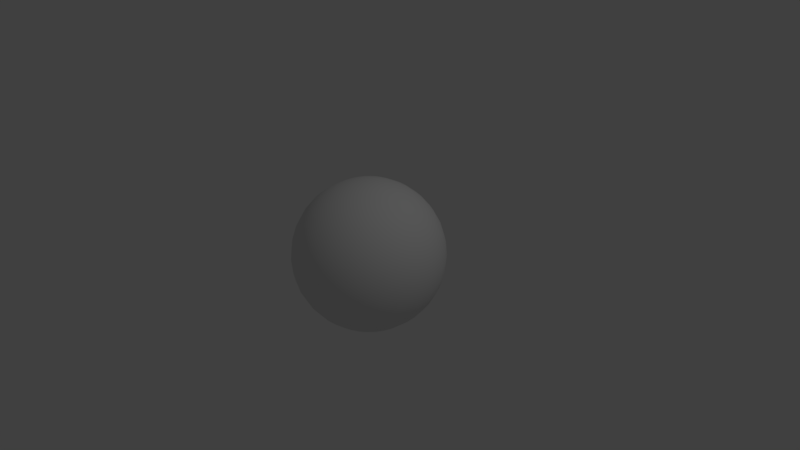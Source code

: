 # Source: planet.blend  (saved by Blender 2.79.0; exported with 4.5.12 LTS)
import bpy
from mathutils import Matrix  # noqa: F401  (used for matrix-valued properties, if any)

bpy.ops.wm.read_factory_settings(use_empty=True)
scene = bpy.context.scene
scene.name = 'Scene'

# ---- collections
col_collection_1 = bpy.data.collections.new('Collection 1'); scene.collection.children.link(col_collection_1)

# ---- materials (node trees are filled in below, after node groups)
mat_material_002 = bpy.data.materials.new('Material.002')
mat_material_002.alpha_threshold = 0.0
mat_material_002.use_transparent_shadow = False
mat_material_002.roughness = 0.5

# ---- material node trees

# ---- world
world_world = bpy.data.worlds.new('World'); scene.world = world_world
world_world.color = (0.05088, 0.05088, 0.05088)
world_world.use_sun_shadow = False
world_world.sun_shadow_jitter_overblur = 0.0
world_world.cycles.sampling_method = 'MANUAL'

# ---- cameras
cam_camera = bpy.data.cameras.new('Camera')
cam_camera.clip_end = 100.0
cam_camera.lens = 35.0
cam_camera.sensor_width = 32.0
cam_camera.sensor_height = 18.0
cam_camera.ortho_scale = 7.314
cam_camera.dof.focus_distance = 0.0
cam_camera.dof.aperture_fstop = 128.0

# ---- lights
light_lamp = bpy.data.lights.new('Lamp', 'POINT')
light_lamp.transmission_factor = 0.0
light_lamp.cutoff_distance = 30.0
light_lamp.energy = 100.0
light_lamp.shadow_buffer_clip_start = 1.001
light_lamp.shadow_soft_size = 0.1
light_lamp.shadow_maximum_resolution = 0.006
light_lamp.use_absolute_resolution = True

# ---- meshes
me_sphere_001 = bpy.data.meshes.new('Sphere.001')
me_sphere_001.from_pydata([(0.0, 0.1951, 0.9808), (0.0, 0.3827, 0.9239), (0.0, 0.5556, 0.8315), (0.0, 0.7071, 0.7071), (0.0, 0.8315, 0.5556), (0.0, 0.9239, 0.3827), (0.0, 0.9808, 0.1951), (0.0, 1.0, 7.55e-08), (0.0, 0.9808, -0.1951), (0.0, 0.5556, -0.8315), (0.03806, 0.1913, 0.9808), (0.07466, 0.3753, 0.9239), (0.1084, 0.5449, 0.8315), (0.1379, 0.6935, 0.7071), (0.1622, 0.8155, 0.5556), (0.1802, 0.9061, 0.3827), (0.1913, 0.9619, 0.1951), (0.1951, 0.9808, 7.55e-08), (0.1913, 0.9619, -0.1951), (0.1802, 0.9061, -0.3827), (0.1622, 0.8155, -0.5556), (0.1379, 0.6935, -0.7071), (0.1084, 0.5449, -0.8315), (0.07466, 0.3753, -0.9239), (0.03806, 0.1913, -0.9808), (0.07466, 0.1802, 0.9808), (0.1464, 0.3536, 0.9239), (0.2126, 0.5133, 0.8315), (0.2706, 0.6533, 0.7071), (0.3182, 0.7682, 0.5556), (0.3536, 0.8536, 0.3827), (0.3753, 0.9061, 0.1951), (0.3827, 0.9239, 7.55e-08), (0.3753, 0.9061, -0.1951), (0.3536, 0.8536, -0.3827), (0.3182, 0.7682, -0.5556), (0.2706, 0.6533, -0.7071), (0.2126, 0.5133, -0.8315), (0.1464, 0.3536, -0.9239), (0.07466, 0.1802, -0.9808), (0.1084, 0.1622, 0.9808), (0.2126, 0.3182, 0.9239), (0.3087, 0.4619, 0.8315), (0.3928, 0.5879, 0.7071), (0.4619, 0.6913, 0.5556), (0.5133, 0.7682, 0.3827), (0.5449, 0.8155, 0.1951), (0.5556, 0.8315, 7.55e-08), (0.5449, 0.8155, -0.1951), (0.5133, 0.7682, -0.3827), (0.4619, 0.6913, -0.5556), (0.3928, 0.5879, -0.7071), (0.3087, 0.4619, -0.8315), (0.2126, 0.3182, -0.9239), (0.1084, 0.1622, -0.9808), (0.1379, 0.1379, 0.9808), (0.2706, 0.2706, 0.9239), (0.3928, 0.3928, 0.8315), (0.5, 0.5, 0.7071), (0.5879, 0.5879, 0.5556), (0.6533, 0.6533, 0.3827), (0.6935, 0.6935, 0.1951), (0.7071, 0.7071, 7.55e-08), (0.6935, 0.6935, -0.1951), (0.6533, 0.6533, -0.3827), (0.5879, 0.5879, -0.5556), (0.5, 0.5, -0.7071), (0.3928, 0.3928, -0.8315), (0.2706, 0.2706, -0.9239), (0.1379, 0.1379, -0.9808), (0.1622, 0.1084, 0.9808), (0.3182, 0.2126, 0.9239), (0.4619, 0.3087, 0.8315), (0.5879, 0.3928, 0.7071), (0.6913, 0.4619, 0.5556), (0.7682, 0.5133, 0.3827), (0.8155, 0.5449, 0.1951), (0.8315, 0.5556, 7.55e-08), (0.8155, 0.5449, -0.1951), (0.7682, 0.5133, -0.3827), (0.6913, 0.4619, -0.5556), (0.5879, 0.3928, -0.7071), (0.4619, 0.3087, -0.8315), (0.3182, 0.2126, -0.9239), (0.1622, 0.1084, -0.9808), (0.1802, 0.07466, 0.9808), (0.3536, 0.1464, 0.9239), (0.5133, 0.2126, 0.8315), (0.6533, 0.2706, 0.7071), (0.7682, 0.3182, 0.5556), (0.8536, 0.3536, 0.3827), (0.9061, 0.3753, 0.1951), (0.9239, 0.3827, 7.55e-08), (0.9061, 0.3753, -0.1951), (0.8536, 0.3536, -0.3827), (0.7682, 0.3182, -0.5556), (0.6533, 0.2706, -0.7071), (0.5133, 0.2126, -0.8315), (0.3536, 0.1464, -0.9239), (0.1802, 0.07466, -0.9808), (0.1913, 0.03806, 0.9808), (0.3753, 0.07466, 0.9239), (0.5449, 0.1084, 0.8315), (0.6935, 0.1379, 0.7071), (0.8155, 0.1622, 0.5556), (0.9061, 0.1802, 0.3827), (0.9619, 0.1913, 0.1951), (0.9808, 0.1951, 7.55e-08), (0.9619, 0.1913, -0.1951), (0.9061, 0.1802, -0.3827), (0.8155, 0.1622, -0.5556), (0.6935, 0.1379, -0.7071), (0.5449, 0.1084, -0.8315), (0.3753, 0.07466, -0.9239), (0.1913, 0.03806, -0.9808), (0.1951, -3.266e-07, 0.9808), (0.3827, -3.192e-07, 0.9239), (0.5556, -3.117e-07, 0.8315), (0.7071, -3.192e-07, 0.7071), (0.8315, -3.341e-07, 0.5556), (0.9239, -2.745e-07, 0.3827), (0.9808, -3.937e-07, 0.1951), (1.0, -3.788e-07, 7.55e-08), (0.9808, -3.937e-07, -0.1951), (0.9239, -2.298e-07, -0.3827), (0.8315, -3.341e-07, -0.5556), (0.7071, -3.192e-07, -0.7071), (0.5556, -3.415e-07, -0.8315), (0.3827, -3.043e-07, -0.9239), (0.1951, -3.08e-07, -0.9808), (0.1913, -0.03806, 0.9808), (0.3753, -0.07466, 0.9239), (0.5449, -0.1084, 0.8315), (0.6935, -0.138, 0.7071), (0.8155, -0.1622, 0.5556), (0.9061, -0.1802, 0.3827), (0.9619, -0.1913, 0.1951), (0.9808, -0.1951, 7.55e-08), (0.9619, -0.1913, -0.1951), (0.9061, -0.1802, -0.3827), (0.8155, -0.1622, -0.5556), (0.6935, -0.138, -0.7071), (0.5449, -0.1084, -0.8315), (0.3753, -0.07466, -0.9239), (0.1913, -0.03806, -0.9808), (0.1802, -0.07466, 0.9808), (0.3536, -0.1464, 0.9239), (0.5133, -0.2126, 0.8315), (0.6533, -0.2706, 0.7071), (0.7682, -0.3182, 0.5556), (0.8536, -0.3536, 0.3827), (0.9061, -0.3753, 0.1951), (0.9239, -0.3827, 7.55e-08), (0.9061, -0.3753, -0.1951), (0.8536, -0.3536, -0.3827), (0.7682, -0.3182, -0.5556), (0.6533, -0.2706, -0.7071), (0.5133, -0.2126, -0.8315), (0.3536, -0.1464, -0.9239), (0.1802, -0.07466, -0.9808), (0.1622, -0.1084, 0.9808), (0.3182, -0.2126, 0.9239), (0.4619, -0.3087, 0.8315), (0.5879, -0.3928, 0.7071), (0.6913, -0.4619, 0.5556), (0.7682, -0.5133, 0.3827), (0.8155, -0.5449, 0.1951), (0.8315, -0.5556, 7.55e-08), (0.8155, -0.5449, -0.1951), (0.7682, -0.5133, -0.3827), (0.6913, -0.4619, -0.5556), (0.5879, -0.3928, -0.7071), (0.4619, -0.3087, -0.8315), (0.3182, -0.2126, -0.9239), (0.1622, -0.1084, -0.9808), (0.1379, -0.138, 0.9808), (0.2706, -0.2706, 0.9239), (0.3928, -0.3928, 0.8315), (0.5, -0.5, 0.7071), (0.5879, -0.5879, 0.5556), (0.6533, -0.6533, 0.3827), (0.6935, -0.6935, 0.1951), (0.7071, -0.7071, 7.55e-08), (0.6935, -0.6935, -0.1951), (0.6533, -0.6533, -0.3827), (0.5879, -0.5879, -0.5556), (0.5, -0.5, -0.7071), (0.3928, -0.3928, -0.8315), (0.2706, -0.2706, -0.9239), (0.1379, -0.138, -0.9808), (0.1084, -0.1622, 0.9808), (0.2126, -0.3182, 0.9239), (0.3087, -0.4619, 0.8315), (0.3928, -0.5879, 0.7071), (0.4619, -0.6913, 0.5556), (0.5133, -0.7682, 0.3827), (0.5449, -0.8155, 0.1951), (0.5556, -0.8315, 7.55e-08), (0.5449, -0.8155, -0.1951), (0.5133, -0.7682, -0.3827), (0.4619, -0.6913, -0.5556), (0.3928, -0.5879, -0.7071), (0.3087, -0.4619, -0.8315), (0.2126, -0.3182, -0.9239), (0.1084, -0.1622, -0.9808), (0.0, -3.258e-07, -1.0), (0.07466, -0.1802, 0.9808), (0.1464, -0.3536, 0.9239), (0.2126, -0.5133, 0.8315), (0.2706, -0.6533, 0.7071), (0.3182, -0.7682, 0.5556), (0.3536, -0.8536, 0.3827), (0.3753, -0.9061, 0.1951), (0.3827, -0.9239, 7.55e-08), (0.3753, -0.9061, -0.1951), (0.3536, -0.8536, -0.3827), (0.3182, -0.7682, -0.5556), (0.2706, -0.6533, -0.7071), (0.2126, -0.5133, -0.8315), (0.1464, -0.3536, -0.9239), (0.07466, -0.1802, -0.9808), (0.03806, -0.1913, 0.9808), (0.07466, -0.3753, 0.9239), (0.1084, -0.5449, 0.8315), (0.1379, -0.6935, 0.7071), (0.1622, -0.8155, 0.5556), (0.1802, -0.9061, 0.3827), (0.1913, -0.9619, 0.1951), (0.1951, -0.9808, 7.55e-08), (0.1913, -0.9619, -0.1951), (0.1802, -0.9061, -0.3827), (0.1622, -0.8155, -0.5556), (0.1379, -0.6935, -0.7071), (0.1084, -0.5449, -0.8315), (0.07466, -0.3753, -0.9239), (0.03806, -0.1913, -0.9808), (-7.212e-09, -0.1951, 0.9808), (4.122e-08, -0.3827, 0.9239), (2.632e-08, -0.5556, 0.8315), (-2.584e-08, -0.7071, 0.7071), (-8.544e-08, -0.8315, 0.5556), (6.357e-08, -0.9239, 0.3827), (-8.544e-08, -0.9808, 0.1951), (-1.003e-07, -1.0, 7.55e-08), (-8.544e-08, -0.9808, -0.1951), (6.357e-08, -0.9239, -0.3827), (-8.544e-08, -0.8315, -0.5556), (-2.584e-08, -0.7071, -0.7071), (-1.094e-08, -0.5556, -0.8315), (3.964e-09, -0.3827, -0.9239), (3.964e-09, -0.1951, -0.9808), (-0.03806, -0.1913, 0.9808), (-0.07466, -0.3753, 0.9239), (-0.1084, -0.5449, 0.8315), (-0.1379, -0.6935, 0.7071), (-0.1622, -0.8155, 0.5556), (-0.1802, -0.9061, 0.3827), (-0.1913, -0.9619, 0.1951), (-0.1951, -0.9808, 7.55e-08), (-0.1913, -0.9619, -0.1951), (-0.1802, -0.9061, -0.3827), (-0.1622, -0.8155, -0.5556), (-0.1379, -0.6935, -0.7071), (-0.1084, -0.5449, -0.8315), (-0.07466, -0.3753, -0.9239), (-0.03806, -0.1913, -0.9808), (-0.07466, -0.1802, 0.9808), (-0.1464, -0.3536, 0.9239), (-0.2126, -0.5133, 0.8315), (-0.2706, -0.6533, 0.7071), (-0.3182, -0.7682, 0.5556), (-0.3536, -0.8536, 0.3827), (-0.3753, -0.9061, 0.1951), (-0.3827, -0.9239, 7.55e-08), (-0.3753, -0.9061, -0.1951), (-0.3536, -0.8536, -0.3827), (-0.3182, -0.7682, -0.5556), (-0.2706, -0.6533, -0.7071), (-0.2126, -0.5133, -0.8315), (-0.1464, -0.3536, -0.9239), (-0.07466, -0.1802, -0.9808), (-0.1084, -0.1622, 0.9808), (-0.2126, -0.3182, 0.9239), (-0.3087, -0.4619, 0.8315), (-0.3928, -0.5879, 0.7071), (-0.4619, -0.6913, 0.5556), (-0.5133, -0.7682, 0.3827), (-0.5449, -0.8155, 0.1951), (-0.5556, -0.8315, 7.55e-08), (-0.5449, -0.8155, -0.1951), (-0.5133, -0.7682, -0.3827), (-0.4619, -0.6913, -0.5556), (-0.3928, -0.5879, -0.7071), (-0.3087, -0.4619, -0.8315), (-0.2126, -0.3182, -0.9239), (-0.1084, -0.1622, -0.9808), (-2.304e-07, -5.562e-07, 1.0), (-0.1379, -0.138, 0.9808), (-0.2706, -0.2706, 0.9239), (-0.3928, -0.3928, 0.8315), (-0.5, -0.5, 0.7071), (-0.5879, -0.5879, 0.5556), (-0.6533, -0.6533, 0.3827), (-0.6935, -0.6935, 0.1951), (-0.7071, -0.7071, 7.55e-08), (-0.6935, -0.6935, -0.1951), (-0.6533, -0.6533, -0.3827), (-0.5879, -0.5879, -0.5556), (-0.5, -0.5, -0.7071), (-0.3928, -0.3928, -0.8315), (-0.2706, -0.2706, -0.9239), (-0.1379, -0.1379, -0.9808), (-0.1622, -0.1084, 0.9808), (-0.3182, -0.2126, 0.9239), (-0.4619, -0.3087, 0.8315), (-0.5879, -0.3928, 0.7071), (-0.6913, -0.4619, 0.5556), (-0.7682, -0.5133, 0.3827), (-0.8155, -0.5449, 0.1951), (-0.8315, -0.5556, 7.55e-08), (-0.8155, -0.5449, -0.1951), (-0.7682, -0.5133, -0.3827), (-0.6913, -0.4619, -0.5556), (-0.5879, -0.3928, -0.7071), (-0.4619, -0.3087, -0.8315), (-0.3182, -0.2126, -0.9239), (-0.1622, -0.1084, -0.9808), (-0.1802, -0.07466, 0.9808), (-0.3536, -0.1464, 0.9239), (-0.5133, -0.2126, 0.8315), (-0.6533, -0.2706, 0.7071), (-0.7682, -0.3182, 0.5556), (-0.8536, -0.3536, 0.3827), (-0.9061, -0.3753, 0.1951), (-0.9239, -0.3827, 7.55e-08), (-0.9061, -0.3753, -0.1951), (-0.8536, -0.3536, -0.3827), (-0.7682, -0.3182, -0.5556), (-0.6533, -0.2706, -0.7071), (-0.5133, -0.2126, -0.8315), (-0.3536, -0.1464, -0.9239), (-0.1802, -0.07466, -0.9808), (-0.1913, -0.03806, 0.9808), (-0.3753, -0.07466, 0.9239), (-0.5449, -0.1084, 0.8315), (-0.6935, -0.1379, 0.7071), (-0.8155, -0.1622, 0.5556), (-0.9061, -0.1802, 0.3827), (-0.9619, -0.1913, 0.1951), (-0.9808, -0.1951, 7.55e-08), (-0.9619, -0.1913, -0.1951), (-0.9061, -0.1802, -0.3827), (-0.8155, -0.1622, -0.5556), (-0.6935, -0.1379, -0.7071), (-0.5449, -0.1084, -0.8315), (-0.3753, -0.07466, -0.9239), (-0.1913, -0.03806, -0.9808), (-0.1951, -3.117e-07, 0.9808), (-0.3827, -2.819e-07, 0.9239), (-0.5556, -2.819e-07, 0.8315), (-0.7071, -1.851e-07, 0.7071), (-0.8315, -1.404e-07, 0.5556), (-0.9239, -3.192e-07, 0.3827), (-0.9808, -9.567e-08, 0.1951), (-1.0, -1.404e-07, 7.55e-08), (-0.9808, -9.567e-08, -0.1951), (-0.9239, -3.192e-07, -0.3827), (-0.8315, -1.404e-07, -0.5556), (-0.7071, -1.851e-07, -0.7071), (-0.5556, -2.596e-07, -0.8315), (-0.3827, -2.521e-07, -0.9239), (-0.1951, -3.155e-07, -0.9808), (-0.1913, 0.03806, 0.9808), (-0.3753, 0.07466, 0.9239), (-0.5449, 0.1084, 0.8315), (-0.6935, 0.1379, 0.7071), (-0.8155, 0.1622, 0.5556), (-0.9061, 0.1802, 0.3827), (-0.9619, 0.1913, 0.1951), (-0.9808, 0.1951, 7.55e-08), (-0.9619, 0.1913, -0.1951), (-0.9061, 0.1802, -0.3827), (-0.8155, 0.1622, -0.5556), (-0.6935, 0.1379, -0.7071), (-0.5449, 0.1084, -0.8315), (-0.3753, 0.07466, -0.9239), (-0.1913, 0.03806, -0.9808), (-0.1802, 0.07466, 0.9808), (-0.3536, 0.1464, 0.9239), (-0.5133, 0.2126, 0.8315), (-0.6533, 0.2706, 0.7071), (-0.7682, 0.3182, 0.5556), (-0.8536, 0.3536, 0.3827), (-0.9061, 0.3753, 0.1951), (-0.9239, 0.3827, 7.55e-08), (-0.9061, 0.3753, -0.1951), (-0.8536, 0.3536, -0.3827), (-0.7682, 0.3182, -0.5556), (-0.6533, 0.2706, -0.7071), (-0.5133, 0.2126, -0.8315), (-0.3536, 0.1464, -0.9239), (-0.1802, 0.07466, -0.9808), (-0.1622, 0.1084, 0.9808), (-0.3182, 0.2126, 0.9239), (-0.4619, 0.3087, 0.8315), (-0.5879, 0.3928, 0.7071), (-0.6913, 0.4619, 0.5556), (-0.7682, 0.5133, 0.3827), (-0.8155, 0.5449, 0.1951), (-0.8315, 0.5556, 7.55e-08), (-0.8155, 0.5449, -0.1951), (-0.7682, 0.5133, -0.3827), (-0.6913, 0.4619, -0.5556), (-0.5879, 0.3928, -0.7071), (-0.4619, 0.3087, -0.8315), (-0.3182, 0.2126, -0.9239), (-0.1622, 0.1084, -0.9808), (-0.1379, 0.1379, 0.9808), (-0.2706, 0.2706, 0.9239), (-0.3928, 0.3928, 0.8315), (-0.5, 0.5, 0.7071), (-0.5879, 0.5879, 0.5556), (-0.6533, 0.6533, 0.3827), (-0.6935, 0.6935, 0.1951), (-0.7071, 0.7071, 7.55e-08), (-0.6935, 0.6935, -0.1951), (-0.6533, 0.6533, -0.3827), (-0.5879, 0.5879, -0.5556), (-0.5, 0.5, -0.7071), (-0.3928, 0.3928, -0.8315), (-0.2706, 0.2706, -0.9239), (-0.1379, 0.1379, -0.9808), (-0.1084, 0.1622, 0.9808), (-0.2126, 0.3182, 0.9239), (-0.3087, 0.4619, 0.8315), (-0.3928, 0.5879, 0.7071), (-0.4619, 0.6913, 0.5556), (-0.5133, 0.7682, 0.3827), (-0.5449, 0.8155, 0.1951), (-0.5556, 0.8315, 7.55e-08), (-0.5449, 0.8155, -0.1951), (-0.5133, 0.7682, -0.3827), (-0.4619, 0.6913, -0.5556), (-0.3928, 0.5879, -0.7071), (-0.3087, 0.4619, -0.8315), (-0.2126, 0.3182, -0.9239), (-0.1084, 0.1622, -0.9808), (-0.07466, 0.1802, 0.9808), (-0.1464, 0.3536, 0.9239), (-0.2126, 0.5133, 0.8315), (-0.2706, 0.6533, 0.7071), (-0.3182, 0.7682, 0.5556), (-0.3536, 0.8536, 0.3827), (-0.3753, 0.9061, 0.1951), (-0.3827, 0.9239, 7.55e-08), (-0.3753, 0.9061, -0.1951), (-0.3536, 0.8536, -0.3827), (-0.3182, 0.7682, -0.5556), (-0.2706, 0.6533, -0.7071), (-0.2126, 0.5133, -0.8315), (-0.1464, 0.3536, -0.9239), (-0.07466, 0.1802, -0.9808), (-0.03806, 0.1913, 0.9808), (-0.07466, 0.3753, 0.9239), (-0.1084, 0.5449, 0.8315), (-0.1379, 0.6935, 0.7071), (-0.1622, 0.8155, 0.5556), (-0.1802, 0.9061, 0.3827), (-0.1913, 0.9619, 0.1951), (-0.1951, 0.9808, 7.55e-08), (-0.1913, 0.9619, -0.1951), (-0.1802, 0.9061, -0.3827), (-0.1622, 0.8155, -0.5556), (-0.1379, 0.6935, -0.7071), (-0.1084, 0.5449, -0.8315), (-0.07466, 0.3753, -0.9239), (-0.03806, 0.1913, -0.9808), (6.357e-08, 0.9239, -0.3827), (2.722e-07, 0.8315, -0.5556), (1.53e-07, 0.7071, -0.7071), (7.847e-08, 0.3827, -0.9239), (1.514e-08, 0.1951, -0.9808)], [], [(479, 478, 20, 21), (4, 3, 13, 14), (9, 479, 21, 22), (5, 4, 14, 15), (480, 9, 22, 23), (6, 5, 15, 16), (481, 480, 23, 24), (7, 6, 16, 17), (0, 296, 10), (205, 481, 24), (8, 7, 17, 18), (1, 0, 10, 11), (477, 8, 18, 19), (2, 1, 11, 12), (478, 477, 19, 20), (3, 2, 12, 13), (20, 19, 34, 35), (13, 12, 27, 28), (21, 20, 35, 36), (14, 13, 28, 29), (22, 21, 36, 37), (15, 14, 29, 30), (23, 22, 37, 38), (16, 15, 30, 31), (24, 23, 38, 39), (17, 16, 31, 32), (10, 296, 25), (205, 24, 39), (18, 17, 32, 33), (11, 10, 25, 26), (19, 18, 33, 34), (12, 11, 26, 27), (39, 38, 53, 54), (32, 31, 46, 47), (25, 296, 40), (205, 39, 54), (33, 32, 47, 48), (26, 25, 40, 41), (34, 33, 48, 49), (27, 26, 41, 42), (35, 34, 49, 50), (28, 27, 42, 43), (36, 35, 50, 51), (29, 28, 43, 44), (37, 36, 51, 52), (30, 29, 44, 45), (38, 37, 52, 53), (31, 30, 45, 46), (43, 42, 57, 58), (51, 50, 65, 66), (44, 43, 58, 59), (52, 51, 66, 67), (45, 44, 59, 60), (53, 52, 67, 68), (46, 45, 60, 61), (54, 53, 68, 69), (47, 46, 61, 62), (40, 296, 55), (205, 54, 69), (48, 47, 62, 63), (41, 40, 55, 56), (49, 48, 63, 64), (42, 41, 56, 57), (50, 49, 64, 65), (62, 61, 76, 77), (55, 296, 70), (205, 69, 84), (63, 62, 77, 78), (56, 55, 70, 71), (64, 63, 78, 79), (57, 56, 71, 72), (65, 64, 79, 80), (58, 57, 72, 73), (66, 65, 80, 81), (59, 58, 73, 74), (67, 66, 81, 82), (60, 59, 74, 75), (68, 67, 82, 83), (61, 60, 75, 76), (69, 68, 83, 84), (81, 80, 95, 96), (74, 73, 88, 89), (82, 81, 96, 97), (75, 74, 89, 90), (83, 82, 97, 98), (76, 75, 90, 91), (84, 83, 98, 99), (77, 76, 91, 92), (70, 296, 85), (205, 84, 99), (78, 77, 92, 93), (71, 70, 85, 86), (79, 78, 93, 94), (72, 71, 86, 87), (80, 79, 94, 95), (73, 72, 87, 88), (205, 99, 114), (93, 92, 107, 108), (86, 85, 100, 101), (94, 93, 108, 109), (87, 86, 101, 102), (95, 94, 109, 110), (88, 87, 102, 103), (96, 95, 110, 111), (89, 88, 103, 104), (97, 96, 111, 112), (90, 89, 104, 105), (98, 97, 112, 113), (91, 90, 105, 106), (99, 98, 113, 114), (92, 91, 106, 107), (85, 296, 100), (112, 111, 126, 127), (105, 104, 119, 120), (113, 112, 127, 128), (106, 105, 120, 121), (114, 113, 128, 129), (107, 106, 121, 122), (100, 296, 115), (205, 114, 129), (108, 107, 122, 123), (101, 100, 115, 116), (109, 108, 123, 124), (102, 101, 116, 117), (110, 109, 124, 125), (103, 102, 117, 118), (111, 110, 125, 126), (104, 103, 118, 119), (116, 115, 130, 131), (124, 123, 138, 139), (117, 116, 131, 132), (125, 124, 139, 140), (118, 117, 132, 133), (126, 125, 140, 141), (119, 118, 133, 134), (127, 126, 141, 142), (120, 119, 134, 135), (128, 127, 142, 143), (121, 120, 135, 136), (129, 128, 143, 144), (122, 121, 136, 137), (115, 296, 130), (205, 129, 144), (123, 122, 137, 138), (135, 134, 149, 150), (143, 142, 157, 158), (136, 135, 150, 151), (144, 143, 158, 159), (137, 136, 151, 152), (130, 296, 145), (205, 144, 159), (138, 137, 152, 153), (131, 130, 145, 146), (139, 138, 153, 154), (132, 131, 146, 147), (140, 139, 154, 155), (133, 132, 147, 148), (141, 140, 155, 156), (134, 133, 148, 149), (142, 141, 156, 157), (154, 153, 168, 169), (147, 146, 161, 162), (155, 154, 169, 170), (148, 147, 162, 163), (156, 155, 170, 171), (149, 148, 163, 164), (157, 156, 171, 172), (150, 149, 164, 165), (158, 157, 172, 173), (151, 150, 165, 166), (159, 158, 173, 174), (152, 151, 166, 167), (145, 296, 160), (205, 159, 174), (153, 152, 167, 168), (146, 145, 160, 161), (173, 172, 187, 188), (166, 165, 180, 181), (174, 173, 188, 189), (167, 166, 181, 182), (160, 296, 175), (205, 174, 189), (168, 167, 182, 183), (161, 160, 175, 176), (169, 168, 183, 184), (162, 161, 176, 177), (170, 169, 184, 185), (163, 162, 177, 178), (171, 170, 185, 186), (164, 163, 178, 179), (172, 171, 186, 187), (165, 164, 179, 180), (177, 176, 191, 192), (185, 184, 199, 200), (178, 177, 192, 193), (186, 185, 200, 201), (179, 178, 193, 194), (187, 186, 201, 202), (180, 179, 194, 195), (188, 187, 202, 203), (181, 180, 195, 196), (189, 188, 203, 204), (182, 181, 196, 197), (175, 296, 190), (205, 189, 204), (183, 182, 197, 198), (176, 175, 190, 191), (184, 183, 198, 199), (196, 195, 211, 212), (204, 203, 219, 220), (197, 196, 212, 213), (190, 296, 206), (205, 204, 220), (198, 197, 213, 214), (191, 190, 206, 207), (199, 198, 214, 215), (192, 191, 207, 208), (200, 199, 215, 216), (193, 192, 208, 209), (201, 200, 216, 217), (194, 193, 209, 210), (202, 201, 217, 218), (195, 194, 210, 211), (203, 202, 218, 219), (216, 215, 230, 231), (209, 208, 223, 224), (217, 216, 231, 232), (210, 209, 224, 225), (218, 217, 232, 233), (211, 210, 225, 226), (219, 218, 233, 234), (212, 211, 226, 227), (220, 219, 234, 235), (213, 212, 227, 228), (206, 296, 221), (205, 220, 235), (214, 213, 228, 229), (207, 206, 221, 222), (215, 214, 229, 230), (208, 207, 222, 223), (235, 234, 249, 250), (228, 227, 242, 243), (221, 296, 236), (205, 235, 250), (229, 228, 243, 244), (222, 221, 236, 237), (230, 229, 244, 245), (223, 222, 237, 238), (231, 230, 245, 246), (224, 223, 238, 239), (232, 231, 246, 247), (225, 224, 239, 240), (233, 232, 247, 248), (226, 225, 240, 241), (234, 233, 248, 249), (227, 226, 241, 242), (247, 246, 261, 262), (240, 239, 254, 255), (248, 247, 262, 263), (241, 240, 255, 256), (249, 248, 263, 264), (242, 241, 256, 257), (250, 249, 264, 265), (243, 242, 257, 258), (236, 296, 251), (205, 250, 265), (244, 243, 258, 259), (237, 236, 251, 252), (245, 244, 259, 260), (238, 237, 252, 253), (246, 245, 260, 261), (239, 238, 253, 254), (251, 296, 266), (205, 265, 280), (259, 258, 273, 274), (252, 251, 266, 267), (260, 259, 274, 275), (253, 252, 267, 268), (261, 260, 275, 276), (254, 253, 268, 269), (262, 261, 276, 277), (255, 254, 269, 270), (263, 262, 277, 278), (256, 255, 270, 271), (264, 263, 278, 279), (257, 256, 271, 272), (265, 264, 279, 280), (258, 257, 272, 273), (270, 269, 284, 285), (278, 277, 292, 293), (271, 270, 285, 286), (279, 278, 293, 294), (272, 271, 286, 287), (280, 279, 294, 295), (273, 272, 287, 288), (266, 296, 281), (205, 280, 295), (274, 273, 288, 289), (267, 266, 281, 282), (275, 274, 289, 290), (268, 267, 282, 283), (276, 275, 290, 291), (269, 268, 283, 284), (277, 276, 291, 292), (289, 288, 304, 305), (282, 281, 297, 298), (290, 289, 305, 306), (283, 282, 298, 299), (291, 290, 306, 307), (284, 283, 299, 300), (292, 291, 307, 308), (285, 284, 300, 301), (293, 292, 308, 309), (286, 285, 301, 302), (294, 293, 309, 310), (287, 286, 302, 303), (295, 294, 310, 311), (288, 287, 303, 304), (281, 296, 297), (205, 295, 311), (309, 308, 323, 324), (302, 301, 316, 317), (310, 309, 324, 325), (303, 302, 317, 318), (311, 310, 325, 326), (304, 303, 318, 319), (297, 296, 312), (205, 311, 326), (305, 304, 319, 320), (298, 297, 312, 313), (306, 305, 320, 321), (299, 298, 313, 314), (307, 306, 321, 322), (300, 299, 314, 315), (308, 307, 322, 323), (301, 300, 315, 316), (313, 312, 327, 328), (321, 320, 335, 336), (314, 313, 328, 329), (322, 321, 336, 337), (315, 314, 329, 330), (323, 322, 337, 338), (316, 315, 330, 331), (324, 323, 338, 339), (317, 316, 331, 332), (325, 324, 339, 340), (318, 317, 332, 333), (326, 325, 340, 341), (319, 318, 333, 334), (312, 296, 327), (205, 326, 341), (320, 319, 334, 335), (332, 331, 346, 347), (340, 339, 354, 355), (333, 332, 347, 348), (341, 340, 355, 356), (334, 333, 348, 349), (327, 296, 342), (205, 341, 356), (335, 334, 349, 350), (328, 327, 342, 343), (336, 335, 350, 351), (329, 328, 343, 344), (337, 336, 351, 352), (330, 329, 344, 345), (338, 337, 352, 353), (331, 330, 345, 346), (339, 338, 353, 354), (351, 350, 365, 366), (344, 343, 358, 359), (352, 351, 366, 367), (345, 344, 359, 360), (353, 352, 367, 368), (346, 345, 360, 361), (354, 353, 368, 369), (347, 346, 361, 362), (355, 354, 369, 370), (348, 347, 362, 363), (356, 355, 370, 371), (349, 348, 363, 364), (342, 296, 357), (205, 356, 371), (350, 349, 364, 365), (343, 342, 357, 358), (370, 369, 384, 385), (363, 362, 377, 378), (371, 370, 385, 386), (364, 363, 378, 379), (357, 296, 372), (205, 371, 386), (365, 364, 379, 380), (358, 357, 372, 373), (366, 365, 380, 381), (359, 358, 373, 374), (367, 366, 381, 382), (360, 359, 374, 375), (368, 367, 382, 383), (361, 360, 375, 376), (369, 368, 383, 384), (362, 361, 376, 377), (382, 381, 396, 397), (375, 374, 389, 390), (383, 382, 397, 398), (376, 375, 390, 391), (384, 383, 398, 399), (377, 376, 391, 392), (385, 384, 399, 400), (378, 377, 392, 393), (386, 385, 400, 401), (379, 378, 393, 394), (372, 296, 387), (205, 386, 401), (380, 379, 394, 395), (373, 372, 387, 388), (381, 380, 395, 396), (374, 373, 388, 389), (401, 400, 415, 416), (394, 393, 408, 409), (387, 296, 402), (205, 401, 416), (395, 394, 409, 410), (388, 387, 402, 403), (396, 395, 410, 411), (389, 388, 403, 404), (397, 396, 411, 412), (390, 389, 404, 405), (398, 397, 412, 413), (391, 390, 405, 406), (399, 398, 413, 414), (392, 391, 406, 407), (400, 399, 414, 415), (393, 392, 407, 408), (405, 404, 419, 420), (413, 412, 427, 428), (406, 405, 420, 421), (414, 413, 428, 429), (407, 406, 421, 422), (415, 414, 429, 430), (408, 407, 422, 423), (416, 415, 430, 431), (409, 408, 423, 424), (402, 296, 417), (205, 416, 431), (410, 409, 424, 425), (403, 402, 417, 418), (411, 410, 425, 426), (404, 403, 418, 419), (412, 411, 426, 427), (424, 423, 438, 439), (417, 296, 432), (205, 431, 446), (425, 424, 439, 440), (418, 417, 432, 433), (426, 425, 440, 441), (419, 418, 433, 434), (427, 426, 441, 442), (420, 419, 434, 435), (428, 427, 442, 443), (421, 420, 435, 436), (429, 428, 443, 444), (422, 421, 436, 437), (430, 429, 444, 445), (423, 422, 437, 438), (431, 430, 445, 446), (443, 442, 457, 458), (436, 435, 450, 451), (444, 443, 458, 459), (437, 436, 451, 452), (445, 444, 459, 460), (438, 437, 452, 453), (446, 445, 460, 461), (439, 438, 453, 454), (432, 296, 447), (205, 446, 461), (440, 439, 454, 455), (433, 432, 447, 448), (441, 440, 455, 456), (434, 433, 448, 449), (442, 441, 456, 457), (435, 434, 449, 450), (447, 296, 462), (205, 461, 476), (455, 454, 469, 470), (448, 447, 462, 463), (456, 455, 470, 471), (449, 448, 463, 464), (457, 456, 471, 472), (450, 449, 464, 465), (458, 457, 472, 473), (451, 450, 465, 466), (459, 458, 473, 474), (452, 451, 466, 467), (460, 459, 474, 475), (453, 452, 467, 468), (461, 460, 475, 476), (454, 453, 468, 469), (466, 465, 3, 4), (474, 473, 479, 9), (467, 466, 4, 5), (475, 474, 9, 480), (468, 467, 5, 6), (476, 475, 480, 481), (469, 468, 6, 7), (462, 296, 0), (205, 476, 481), (470, 469, 7, 8), (463, 462, 0, 1), (471, 470, 8, 477), (464, 463, 1, 2), (472, 471, 477, 478), (465, 464, 2, 3), (473, 472, 478, 479)])
me_sphere_001.polygons.foreach_set('use_smooth', [True] * 512)
_uv = me_sphere_001.uv_layers.new(name='UVMap')
_uv.uv.foreach_set('vector', [0.2656, 0.2218, 0.2377, 0.2517, 0.2246, 0.2046, 0.2565, 0.1774, 0.1187, 0.5025, 0.1055, 0.5578, 0.08374, 0.5421, 0.09517, 0.4798, 0.2967, 0.1965, 0.2656, 0.2218, 0.2565, 0.1774, 0.2914, 0.1581, 0.1337, 0.4517, 0.1187, 0.5025, 0.09517, 0.4798, 0.1097, 0.4222, 0.3313, 0.1772, 0.2967, 0.1965, 0.2914, 0.1581, 0.3294, 0.1483, 0.1507, 0.405, 0.1337, 0.4517, 0.1097, 0.4222, 0.1271, 0.3693, 0.3696, 0.1657, 0.3313, 0.1772, 0.3294, 0.1483, 0.3696, 0.1501, 0.1692, 0.3618, 0.1507, 0.405, 0.1271, 0.3693, 0.1473, 0.3208, 0.07987, 0.7589, 0.077, 0.8394, 0.0723, 0.7584, 0.4109, 0.1628, 0.3696, 0.1657, 0.3696, 0.1501, 0.1898, 0.3218, 0.1692, 0.3618, 0.1473, 0.3208, 0.1702, 0.277, 0.08566, 0.6852, 0.07987, 0.7589, 0.0723, 0.7584, 0.07183, 0.6816, 0.2125, 0.2849, 0.1898, 0.3218, 0.1702, 0.277, 0.1959, 0.238, 0.09433, 0.6185, 0.08566, 0.6852, 0.07183, 0.6816, 0.0758, 0.6094, 0.2377, 0.2517, 0.2125, 0.2849, 0.1959, 0.238, 0.2246, 0.2046, 0.1055, 0.5578, 0.09433, 0.6185, 0.0758, 0.6094, 0.08374, 0.5421, 0.2246, 0.2046, 0.1959, 0.238, 0.1786, 0.1837, 0.2122, 0.1502, 0.08374, 0.5421, 0.0758, 0.6094, 0.05548, 0.6052, 0.05932, 0.5304, 0.2565, 0.1774, 0.2246, 0.2046, 0.2122, 0.1502, 0.249, 0.1268, 0.09517, 0.4798, 0.08374, 0.5421, 0.05932, 0.5304, 0.06832, 0.4593, 0.2914, 0.1581, 0.2565, 0.1774, 0.249, 0.1268, 0.2886, 0.1153, 0.1097, 0.4222, 0.09517, 0.4798, 0.06832, 0.4593, 0.08206, 0.3926, 0.3294, 0.1483, 0.2914, 0.1581, 0.2886, 0.1153, 0.3298, 0.1175, 0.1271, 0.3693, 0.1097, 0.4222, 0.08206, 0.3926, 0.1002, 0.331, 0.3696, 0.1501, 0.3294, 0.1483, 0.3298, 0.1175, 0.371, 0.1341, 0.1473, 0.3208, 0.1271, 0.3693, 0.1002, 0.331, 0.1224, 0.2752, 0.0723, 0.7584, 0.077, 0.8394, 0.06462, 0.7607, 0.4109, 0.1628, 0.3696, 0.1501, 0.371, 0.1341, 0.1702, 0.277, 0.1473, 0.3208, 0.1224, 0.2752, 0.1486, 0.2257, 0.07183, 0.6816, 0.0723, 0.7584, 0.06462, 0.7607, 0.05719, 0.6824, 0.1959, 0.238, 0.1702, 0.277, 0.1486, 0.2257, 0.1786, 0.1837, 0.0758, 0.6094, 0.07183, 0.6816, 0.05719, 0.6824, 0.05548, 0.6052, 0.371, 0.1341, 0.3298, 0.1175, 0.3329, 0.08506, 0.3739, 0.1185, 0.1224, 0.2752, 0.1002, 0.331, 0.06844, 0.2894, 0.09358, 0.2229, 0.06462, 0.7607, 0.077, 0.8394, 0.05707, 0.766, 0.4109, 0.1628, 0.371, 0.1341, 0.3739, 0.1185, 0.1486, 0.2257, 0.1224, 0.2752, 0.09358, 0.2229, 0.1244, 0.1655, 0.05719, 0.6824, 0.06462, 0.7607, 0.05707, 0.766, 0.042, 0.6885, 0.1786, 0.1837, 0.1486, 0.2257, 0.1244, 0.1655, 0.1604, 0.1192, 0.05548, 0.6052, 0.05719, 0.6824, 0.042, 0.6885, 0.03331, 0.6072, 0.2122, 0.1502, 0.1786, 0.1837, 0.1604, 0.1192, 0.2006, 0.08605, 0.05932, 0.5304, 0.05548, 0.6052, 0.03331, 0.6072, 0.03163, 0.5242, 0.249, 0.1268, 0.2122, 0.1502, 0.2006, 0.08605, 0.244, 0.06832, 0.06832, 0.4593, 0.05932, 0.5304, 0.03163, 0.5242, 0.03708, 0.4421, 0.2886, 0.1153, 0.249, 0.1268, 0.244, 0.06832, 0.2888, 0.06777, 0.08206, 0.3926, 0.06832, 0.4593, 0.03708, 0.4421, 0.04946, 0.3631, 0.3298, 0.1175, 0.2886, 0.1153, 0.2888, 0.06777, 0.3329, 0.08506, 0.1002, 0.331, 0.08206, 0.3926, 0.04946, 0.3631, 0.06844, 0.2894, 0.03163, 0.5242, 0.03331, 0.6072, 0.009426, 0.6172, 0.0001397, 0.5256, 0.244, 0.06832, 0.2006, 0.08605, 0.1907, 0.008598, 0.2426, 0.0001396, 0.03708, 0.4421, 0.03163, 0.5242, 0.0001397, 0.5256, 0.0001396, 0.4299, 0.2888, 0.06777, 0.244, 0.06832, 0.2426, 0.0001396, 0.2933, 0.01537, 0.04946, 0.3631, 0.03708, 0.4421, 0.0001396, 0.4299, 0.01001, 0.3343, 0.3329, 0.08506, 0.2888, 0.06777, 0.2933, 0.01537, 0.3395, 0.0519, 0.06844, 0.2894, 0.04946, 0.3631, 0.01001, 0.3343, 0.02975, 0.2433, 0.3739, 0.1185, 0.3329, 0.08506, 0.3395, 0.0519, 0.3786, 0.1037, 0.09358, 0.2229, 0.06844, 0.2894, 0.02975, 0.2433, 0.05888, 0.1612, 0.05707, 0.766, 0.077, 0.8394, 0.04996, 0.7744, 0.4109, 0.1628, 0.3739, 0.1185, 0.3786, 0.1037, 0.1244, 0.1655, 0.09358, 0.2229, 0.05888, 0.1612, 0.09647, 0.09212, 0.042, 0.6885, 0.05707, 0.766, 0.04996, 0.7744, 0.0267, 0.7008, 0.1604, 0.1192, 0.1244, 0.1655, 0.09647, 0.09212, 0.1411, 0.04009, 0.03331, 0.6072, 0.042, 0.6885, 0.0267, 0.7008, 0.009426, 0.6172, 0.2006, 0.08605, 0.1604, 0.1192, 0.1411, 0.04009, 0.1907, 0.008598, 0.9446, 0.1871, 0.971, 0.2748, 0.9294, 0.3151, 0.9073, 0.243, 0.9078, 0.8258, 0.8723, 0.8767, 0.9015, 0.8138, 0.6093, 0.08662, 0.6466, 0.04737, 0.6492, 0.06293, 0.91, 0.1136, 0.9446, 0.1871, 0.9073, 0.243, 0.8797, 0.1804, 0.9412, 0.7603, 0.9078, 0.8258, 0.9015, 0.8138, 0.9263, 0.7406, 0.8693, 0.05701, 0.91, 0.1136, 0.8797, 0.1804, 0.8474, 0.1286, 0.9687, 0.6774, 0.9412, 0.7603, 0.9263, 0.7406, 0.9439, 0.6578, 0.8244, 0.01894, 0.8693, 0.05701, 0.8474, 0.1286, 0.8112, 0.08876, 0.9866, 0.5808, 0.9687, 0.6774, 0.9439, 0.6578, 0.9529, 0.5696, 0.7777, 0.0001396, 0.8244, 0.01894, 0.8112, 0.08876, 0.7722, 0.06187, 0.9931, 0.4771, 0.9866, 0.5808, 0.9529, 0.5696, 0.953, 0.4808, 0.7313, 0.0001397, 0.7777, 0.0001396, 0.7722, 0.06187, 0.7314, 0.04866, 0.9877, 0.373, 0.9931, 0.4771, 0.953, 0.4808, 0.9449, 0.395, 0.6871, 0.01703, 0.7313, 0.0001397, 0.7314, 0.04866, 0.69, 0.0493, 0.971, 0.2748, 0.9877, 0.373, 0.9449, 0.395, 0.9294, 0.3151, 0.6466, 0.04737, 0.6871, 0.01703, 0.69, 0.0493, 0.6492, 0.06293, 0.7722, 0.06187, 0.8112, 0.08876, 0.7966, 0.1464, 0.7636, 0.1147, 0.953, 0.4808, 0.9529, 0.5696, 0.9232, 0.5676, 0.9192, 0.4905, 0.7314, 0.04866, 0.7722, 0.06187, 0.7636, 0.1147, 0.7279, 0.09229, 0.9449, 0.395, 0.953, 0.4808, 0.9192, 0.4905, 0.9095, 0.4178, 0.69, 0.0493, 0.7314, 0.04866, 0.7279, 0.09229, 0.69, 0.08014, 0.9294, 0.3151, 0.9449, 0.395, 0.9095, 0.4178, 0.8949, 0.3505, 0.6492, 0.06293, 0.69, 0.0493, 0.69, 0.08014, 0.6503, 0.07873, 0.9073, 0.243, 0.9294, 0.3151, 0.8949, 0.3505, 0.8759, 0.2891, 0.9015, 0.8138, 0.8723, 0.8767, 0.8945, 0.8048, 0.6093, 0.08662, 0.6492, 0.06293, 0.6503, 0.07873, 0.8797, 0.1804, 0.9073, 0.243, 0.8759, 0.2891, 0.853, 0.2343, 0.9263, 0.7406, 0.9015, 0.8138, 0.8945, 0.8048, 0.9111, 0.7276, 0.8474, 0.1286, 0.8797, 0.1804, 0.853, 0.2343, 0.8265, 0.1865, 0.9439, 0.6578, 0.9263, 0.7406, 0.9111, 0.7276, 0.9207, 0.6475, 0.8112, 0.08876, 0.8474, 0.1286, 0.8265, 0.1865, 0.7966, 0.1464, 0.9529, 0.5696, 0.9439, 0.6578, 0.9207, 0.6475, 0.9232, 0.5676, 0.6093, 0.08662, 0.6503, 0.07873, 0.6498, 0.0942, 0.853, 0.2343, 0.8759, 0.2891, 0.8486, 0.3286, 0.8289, 0.2794, 0.9111, 0.7276, 0.8945, 0.8048, 0.887, 0.7987, 0.8961, 0.7206, 0.8265, 0.1865, 0.853, 0.2343, 0.8289, 0.2794, 0.8065, 0.2347, 0.9207, 0.6475, 0.9111, 0.7276, 0.8961, 0.7206, 0.8992, 0.6443, 0.7966, 0.1464, 0.8265, 0.1865, 0.8065, 0.2347, 0.7812, 0.1948, 0.9232, 0.5676, 0.9207, 0.6475, 0.8992, 0.6443, 0.8968, 0.5718, 0.7636, 0.1147, 0.7966, 0.1464, 0.7812, 0.1948, 0.753, 0.1601, 0.9192, 0.4905, 0.9232, 0.5676, 0.8968, 0.5718, 0.89, 0.5039, 0.7279, 0.09229, 0.7636, 0.1147, 0.753, 0.1601, 0.7218, 0.1311, 0.9095, 0.4178, 0.9192, 0.4905, 0.89, 0.5039, 0.8794, 0.4408, 0.69, 0.08014, 0.7279, 0.09229, 0.7218, 0.1311, 0.6874, 0.1089, 0.8949, 0.3505, 0.9095, 0.4178, 0.8794, 0.4408, 0.8655, 0.3824, 0.6503, 0.07873, 0.69, 0.08014, 0.6874, 0.1089, 0.6498, 0.0942, 0.8759, 0.2891, 0.8949, 0.3505, 0.8655, 0.3824, 0.8486, 0.3286, 0.8945, 0.8048, 0.8723, 0.8767, 0.887, 0.7987, 0.7218, 0.1311, 0.753, 0.1601, 0.741, 0.1993, 0.7136, 0.1655, 0.8794, 0.4408, 0.89, 0.5039, 0.8643, 0.5199, 0.853, 0.4639, 0.6874, 0.1089, 0.7218, 0.1311, 0.7136, 0.1655, 0.6828, 0.1351, 0.8655, 0.3824, 0.8794, 0.4408, 0.853, 0.4639, 0.8395, 0.4119, 0.6498, 0.0942, 0.6874, 0.1089, 0.6828, 0.1351, 0.6481, 0.1089, 0.8486, 0.3286, 0.8655, 0.3824, 0.8395, 0.4119, 0.8241, 0.3635, 0.887, 0.7987, 0.8723, 0.8767, 0.8794, 0.7956, 0.6093, 0.08662, 0.6498, 0.0942, 0.6481, 0.1089, 0.8289, 0.2794, 0.8486, 0.3286, 0.8241, 0.3635, 0.8067, 0.3183, 0.8961, 0.7206, 0.887, 0.7987, 0.8794, 0.7956, 0.8816, 0.7185, 0.8065, 0.2347, 0.8289, 0.2794, 0.8067, 0.3183, 0.7872, 0.2759, 0.8992, 0.6443, 0.8961, 0.7206, 0.8816, 0.7185, 0.8793, 0.6468, 0.7812, 0.1948, 0.8065, 0.2347, 0.7872, 0.2759, 0.7654, 0.2362, 0.8968, 0.5718, 0.8992, 0.6443, 0.8793, 0.6468, 0.8732, 0.5807, 0.753, 0.1601, 0.7812, 0.1948, 0.7654, 0.2362, 0.741, 0.1993, 0.89, 0.5039, 0.8968, 0.5718, 0.8732, 0.5807, 0.8643, 0.5199, 0.8816, 0.7185, 0.8794, 0.7956, 0.8717, 0.7952, 0.8678, 0.7207, 0.7872, 0.2759, 0.8067, 0.3183, 0.7858, 0.3526, 0.7685, 0.3118, 0.8793, 0.6468, 0.8816, 0.7185, 0.8678, 0.7207, 0.8609, 0.6537, 0.7654, 0.2362, 0.7872, 0.2759, 0.7685, 0.3118, 0.7493, 0.2722, 0.8732, 0.5807, 0.8793, 0.6468, 0.8609, 0.6537, 0.8519, 0.5931, 0.741, 0.1993, 0.7654, 0.2362, 0.7493, 0.2722, 0.7279, 0.2336, 0.8643, 0.5199, 0.8732, 0.5807, 0.8519, 0.5931, 0.8413, 0.538, 0.7136, 0.1655, 0.741, 0.1993, 0.7279, 0.2336, 0.7039, 0.1958, 0.853, 0.4639, 0.8643, 0.5199, 0.8413, 0.538, 0.8293, 0.4871, 0.6828, 0.1351, 0.7136, 0.1655, 0.7039, 0.1958, 0.6765, 0.1587, 0.8395, 0.4119, 0.853, 0.4639, 0.8293, 0.4871, 0.8161, 0.4398, 0.6481, 0.1089, 0.6828, 0.1351, 0.6765, 0.1587, 0.6451, 0.1224, 0.8241, 0.3635, 0.8395, 0.4119, 0.8161, 0.4398, 0.8016, 0.3951, 0.8794, 0.7956, 0.8723, 0.8767, 0.8717, 0.7952, 0.6093, 0.08662, 0.6481, 0.1089, 0.6451, 0.1224, 0.8067, 0.3183, 0.8241, 0.3635, 0.8016, 0.3951, 0.7858, 0.3526, 0.8293, 0.4871, 0.8413, 0.538, 0.8202, 0.5578, 0.8075, 0.5108, 0.6765, 0.1587, 0.7039, 0.1958, 0.6928, 0.2224, 0.6688, 0.1796, 0.8161, 0.4398, 0.8293, 0.4871, 0.8075, 0.5108, 0.7943, 0.4667, 0.6451, 0.1224, 0.6765, 0.1587, 0.6688, 0.1796, 0.6411, 0.1346, 0.8016, 0.3951, 0.8161, 0.4398, 0.7943, 0.4667, 0.7805, 0.4246, 0.8717, 0.7952, 0.8723, 0.8767, 0.8644, 0.7974, 0.6093, 0.08662, 0.6451, 0.1224, 0.6411, 0.1346, 0.7858, 0.3526, 0.8016, 0.3951, 0.7805, 0.4246, 0.7658, 0.3839, 0.8678, 0.7207, 0.8717, 0.7952, 0.8644, 0.7974, 0.8548, 0.7268, 0.7685, 0.3118, 0.7858, 0.3526, 0.7658, 0.3839, 0.75, 0.3438, 0.8609, 0.6537, 0.8678, 0.7207, 0.8548, 0.7268, 0.8439, 0.6644, 0.7493, 0.2722, 0.7685, 0.3118, 0.75, 0.3438, 0.7329, 0.3039, 0.8519, 0.5931, 0.8609, 0.6537, 0.8439, 0.6644, 0.8323, 0.6086, 0.7279, 0.2336, 0.7493, 0.2722, 0.7329, 0.3039, 0.714, 0.2636, 0.8413, 0.538, 0.8519, 0.5931, 0.8323, 0.6086, 0.8202, 0.5578, 0.7039, 0.1958, 0.7279, 0.2336, 0.714, 0.2636, 0.6928, 0.2224, 0.75, 0.3438, 0.7658, 0.3839, 0.7462, 0.4129, 0.7315, 0.373, 0.8439, 0.6644, 0.8548, 0.7268, 0.8426, 0.7362, 0.8282, 0.6784, 0.7329, 0.3039, 0.75, 0.3438, 0.7315, 0.373, 0.716, 0.3323, 0.8323, 0.6086, 0.8439, 0.6644, 0.8282, 0.6784, 0.8143, 0.6267, 0.714, 0.2636, 0.7329, 0.3039, 0.716, 0.3323, 0.6991, 0.2901, 0.8202, 0.5578, 0.8323, 0.6086, 0.8143, 0.6267, 0.8006, 0.5794, 0.6928, 0.2224, 0.714, 0.2636, 0.6991, 0.2901, 0.6806, 0.2457, 0.8075, 0.5108, 0.8202, 0.5578, 0.8006, 0.5794, 0.7872, 0.5353, 0.6688, 0.1796, 0.6928, 0.2224, 0.6806, 0.2457, 0.6598, 0.1978, 0.7943, 0.4667, 0.8075, 0.5108, 0.7872, 0.5353, 0.7738, 0.4933, 0.6411, 0.1346, 0.6688, 0.1796, 0.6598, 0.1978, 0.6361, 0.1451, 0.7805, 0.4246, 0.7943, 0.4667, 0.7738, 0.4933, 0.7602, 0.4528, 0.8644, 0.7974, 0.8723, 0.8767, 0.8574, 0.802, 0.6093, 0.08662, 0.6411, 0.1346, 0.6361, 0.1451, 0.7658, 0.3839, 0.7805, 0.4246, 0.7602, 0.4528, 0.7462, 0.4129, 0.8548, 0.7268, 0.8644, 0.7974, 0.8574, 0.802, 0.8426, 0.7362, 0.6598, 0.1978, 0.6806, 0.2457, 0.6673, 0.2657, 0.6497, 0.2131, 0.7738, 0.4933, 0.7872, 0.5353, 0.7678, 0.5608, 0.7539, 0.5202, 0.6361, 0.1451, 0.6598, 0.1978, 0.6497, 0.2131, 0.6304, 0.1538, 0.7602, 0.4528, 0.7738, 0.4933, 0.7539, 0.5202, 0.7403, 0.4803, 0.8574, 0.802, 0.8723, 0.8767, 0.8509, 0.8087, 0.6093, 0.08662, 0.6361, 0.1451, 0.6304, 0.1538, 0.7462, 0.4129, 0.7602, 0.4528, 0.7403, 0.4803, 0.7267, 0.4404, 0.8426, 0.7362, 0.8574, 0.802, 0.8509, 0.8087, 0.8314, 0.7488, 0.7315, 0.373, 0.7462, 0.4129, 0.7267, 0.4404, 0.7128, 0.3999, 0.8282, 0.6784, 0.8426, 0.7362, 0.8314, 0.7488, 0.8137, 0.6956, 0.716, 0.3323, 0.7315, 0.373, 0.7128, 0.3999, 0.6985, 0.3579, 0.8143, 0.6267, 0.8282, 0.6784, 0.8137, 0.6956, 0.7974, 0.6475, 0.6991, 0.2901, 0.716, 0.3323, 0.6985, 0.3579, 0.6834, 0.3136, 0.8006, 0.5794, 0.8143, 0.6267, 0.7974, 0.6475, 0.7822, 0.6029, 0.6806, 0.2457, 0.6991, 0.2901, 0.6834, 0.3136, 0.6673, 0.2657, 0.7872, 0.5353, 0.8006, 0.5794, 0.7822, 0.6029, 0.7678, 0.5608, 0.8137, 0.6956, 0.8314, 0.7488, 0.8212, 0.7643, 0.8002, 0.7159, 0.6985, 0.3579, 0.7128, 0.3999, 0.6935, 0.4253, 0.6801, 0.3812, 0.7974, 0.6475, 0.8137, 0.6956, 0.8002, 0.7159, 0.7816, 0.6711, 0.6834, 0.3136, 0.6985, 0.3579, 0.6801, 0.3812, 0.6666, 0.3342, 0.7822, 0.6029, 0.7974, 0.6475, 0.7816, 0.6711, 0.7646, 0.6287, 0.6673, 0.2657, 0.6834, 0.3136, 0.6666, 0.3342, 0.6528, 0.2828, 0.7678, 0.5608, 0.7822, 0.6029, 0.7646, 0.6287, 0.749, 0.5878, 0.6497, 0.2131, 0.6673, 0.2657, 0.6528, 0.2828, 0.6386, 0.2255, 0.7539, 0.5202, 0.7678, 0.5608, 0.749, 0.5878, 0.7343, 0.5477, 0.6304, 0.1538, 0.6497, 0.2131, 0.6386, 0.2255, 0.6241, 0.1605, 0.7403, 0.4803, 0.7539, 0.5202, 0.7343, 0.5477, 0.7204, 0.5077, 0.8509, 0.8087, 0.8723, 0.8767, 0.8452, 0.8175, 0.6093, 0.08662, 0.6304, 0.1538, 0.6241, 0.1605, 0.7267, 0.4404, 0.7403, 0.4803, 0.7204, 0.5077, 0.7068, 0.4672, 0.8314, 0.7488, 0.8509, 0.8087, 0.8452, 0.8175, 0.8212, 0.7643, 0.7128, 0.3999, 0.7267, 0.4404, 0.7068, 0.4672, 0.6935, 0.4253, 0.7343, 0.5477, 0.749, 0.5878, 0.7304, 0.617, 0.7147, 0.5768, 0.6241, 0.1605, 0.6386, 0.2255, 0.6266, 0.2348, 0.6172, 0.165, 0.7204, 0.5077, 0.7343, 0.5477, 0.7147, 0.5768, 0.7, 0.5358, 0.8452, 0.8175, 0.8723, 0.8767, 0.8402, 0.8281, 0.6093, 0.08662, 0.6241, 0.1605, 0.6172, 0.165, 0.7068, 0.4672, 0.7204, 0.5077, 0.7, 0.5358, 0.6862, 0.4936, 0.8212, 0.7643, 0.8452, 0.8175, 0.8402, 0.8281, 0.8122, 0.7826, 0.6935, 0.4253, 0.7068, 0.4672, 0.6862, 0.4936, 0.6732, 0.4494, 0.8002, 0.7159, 0.8212, 0.7643, 0.8122, 0.7826, 0.7879, 0.7394, 0.6801, 0.3812, 0.6935, 0.4253, 0.6732, 0.4494, 0.6606, 0.4027, 0.7816, 0.6711, 0.8002, 0.7159, 0.7879, 0.7394, 0.7666, 0.6978, 0.6666, 0.3342, 0.6801, 0.3812, 0.6606, 0.4027, 0.6486, 0.3521, 0.7646, 0.6287, 0.7816, 0.6711, 0.7666, 0.6978, 0.7476, 0.6572, 0.6528, 0.2828, 0.6666, 0.3342, 0.6486, 0.3521, 0.6372, 0.2966, 0.749, 0.5878, 0.7646, 0.6287, 0.7476, 0.6572, 0.7304, 0.617, 0.6386, 0.2255, 0.6528, 0.2828, 0.6372, 0.2966, 0.6266, 0.2348, 0.6606, 0.4027, 0.6732, 0.4494, 0.6513, 0.4728, 0.6396, 0.4221, 0.7666, 0.6978, 0.7879, 0.7394, 0.7767, 0.7662, 0.7525, 0.728, 0.6486, 0.3521, 0.6606, 0.4027, 0.6396, 0.4221, 0.6292, 0.3672, 0.7476, 0.6572, 0.7666, 0.6978, 0.7525, 0.728, 0.7311, 0.689, 0.6372, 0.2966, 0.6486, 0.3521, 0.6292, 0.3672, 0.6204, 0.3071, 0.7304, 0.617, 0.7476, 0.6572, 0.7311, 0.689, 0.7119, 0.6491, 0.6266, 0.2348, 0.6372, 0.2966, 0.6204, 0.3071, 0.6137, 0.2407, 0.7147, 0.5768, 0.7304, 0.617, 0.7119, 0.6491, 0.6945, 0.6079, 0.6172, 0.165, 0.6266, 0.2348, 0.6137, 0.2407, 0.6099, 0.1671, 0.7, 0.5358, 0.7147, 0.5768, 0.6945, 0.6079, 0.6788, 0.5652, 0.8402, 0.8281, 0.8723, 0.8767, 0.8361, 0.8404, 0.6093, 0.08662, 0.6172, 0.165, 0.6099, 0.1671, 0.6862, 0.4936, 0.7, 0.5358, 0.6788, 0.5652, 0.6644, 0.5203, 0.8122, 0.7826, 0.8402, 0.8281, 0.8361, 0.8404, 0.8043, 0.8037, 0.6732, 0.4494, 0.6862, 0.4936, 0.6644, 0.5203, 0.6513, 0.4728, 0.7879, 0.7394, 0.8122, 0.7826, 0.8043, 0.8037, 0.7767, 0.7662, 0.6099, 0.1671, 0.6137, 0.2407, 0.6, 0.2429, 0.6023, 0.1667, 0.6788, 0.5652, 0.6945, 0.6079, 0.6735, 0.6422, 0.6561, 0.5966, 0.8361, 0.8404, 0.8723, 0.8767, 0.8331, 0.8541, 0.6093, 0.08662, 0.6099, 0.1671, 0.6023, 0.1667, 0.6644, 0.5203, 0.6788, 0.5652, 0.6561, 0.5966, 0.6409, 0.5479, 0.8043, 0.8037, 0.8361, 0.8404, 0.8331, 0.8541, 0.798, 0.8275, 0.6513, 0.4728, 0.6644, 0.5203, 0.6409, 0.5479, 0.6277, 0.4957, 0.7767, 0.7662, 0.8043, 0.8037, 0.798, 0.8275, 0.7669, 0.7968, 0.6396, 0.4221, 0.6513, 0.4728, 0.6277, 0.4957, 0.6166, 0.4397, 0.7525, 0.728, 0.7767, 0.7662, 0.7669, 0.7968, 0.7393, 0.7625, 0.6292, 0.3672, 0.6396, 0.4221, 0.6166, 0.4397, 0.608, 0.3792, 0.7311, 0.689, 0.7525, 0.728, 0.7393, 0.7625, 0.7148, 0.7252, 0.6204, 0.3071, 0.6292, 0.3672, 0.608, 0.3792, 0.6022, 0.3138, 0.7119, 0.6491, 0.7311, 0.689, 0.7148, 0.7252, 0.6929, 0.6851, 0.6137, 0.2407, 0.6204, 0.3071, 0.6022, 0.3138, 0.6, 0.2429, 0.6945, 0.6079, 0.7119, 0.6491, 0.6929, 0.6851, 0.6735, 0.6422, 0.608, 0.3792, 0.6166, 0.4397, 0.5908, 0.4551, 0.5845, 0.3876, 0.7148, 0.7252, 0.7393, 0.7625, 0.7271, 0.802, 0.6988, 0.7667, 0.6022, 0.3138, 0.608, 0.3792, 0.5845, 0.3876, 0.5825, 0.3159, 0.6929, 0.6851, 0.7148, 0.7252, 0.6988, 0.7667, 0.6734, 0.7262, 0.6, 0.2429, 0.6022, 0.3138, 0.5825, 0.3159, 0.5857, 0.2407, 0.6735, 0.6422, 0.6929, 0.6851, 0.6734, 0.7262, 0.651, 0.681, 0.6023, 0.1667, 0.6, 0.2429, 0.5857, 0.2407, 0.5948, 0.1636, 0.6561, 0.5966, 0.6735, 0.6422, 0.651, 0.681, 0.6314, 0.6311, 0.8331, 0.8541, 0.8723, 0.8767, 0.8313, 0.869, 0.6093, 0.08662, 0.6023, 0.1667, 0.5948, 0.1636, 0.6409, 0.5479, 0.6561, 0.5966, 0.6314, 0.6311, 0.6148, 0.5768, 0.798, 0.8275, 0.8331, 0.8541, 0.8313, 0.869, 0.7933, 0.854, 0.6277, 0.4957, 0.6409, 0.5479, 0.6148, 0.5768, 0.6014, 0.5181, 0.7669, 0.7968, 0.798, 0.8275, 0.7933, 0.854, 0.7586, 0.8314, 0.6166, 0.4397, 0.6277, 0.4957, 0.6014, 0.5181, 0.5908, 0.4551, 0.7393, 0.7625, 0.7669, 0.7968, 0.7586, 0.8314, 0.7271, 0.802, 0.8313, 0.869, 0.8723, 0.8767, 0.8308, 0.8846, 0.6093, 0.08662, 0.5948, 0.1636, 0.5874, 0.1577, 0.6148, 0.5768, 0.6314, 0.6311, 0.6037, 0.6703, 0.585, 0.6081, 0.7933, 0.854, 0.8313, 0.869, 0.8308, 0.8846, 0.7907, 0.883, 0.6014, 0.5181, 0.6148, 0.5768, 0.585, 0.6081, 0.571, 0.5401, 0.7586, 0.8314, 0.7933, 0.854, 0.7907, 0.883, 0.7523, 0.8706, 0.5908, 0.4551, 0.6014, 0.5181, 0.571, 0.5401, 0.5618, 0.4676, 0.7271, 0.802, 0.7586, 0.8314, 0.7523, 0.8706, 0.7164, 0.8477, 0.5845, 0.3876, 0.5908, 0.4551, 0.5618, 0.4676, 0.5585, 0.3912, 0.6988, 0.7667, 0.7271, 0.802, 0.7164, 0.8477, 0.6832, 0.8154, 0.5825, 0.3159, 0.5845, 0.3876, 0.5585, 0.3912, 0.5613, 0.3125, 0.6734, 0.7262, 0.6988, 0.7667, 0.6832, 0.8154, 0.6531, 0.7746, 0.5857, 0.2407, 0.5825, 0.3159, 0.5613, 0.3125, 0.5709, 0.2336, 0.651, 0.681, 0.6734, 0.7262, 0.6531, 0.7746, 0.6265, 0.726, 0.5948, 0.1636, 0.5857, 0.2407, 0.5709, 0.2336, 0.5874, 0.1577, 0.6314, 0.6311, 0.651, 0.681, 0.6265, 0.726, 0.6037, 0.6703, 0.6832, 0.8154, 0.7164, 0.8477, 0.7076, 0.901, 0.6683, 0.8735, 0.5613, 0.3125, 0.5585, 0.3912, 0.5293, 0.3883, 0.5386, 0.3021, 0.6531, 0.7746, 0.6832, 0.8154, 0.6683, 0.8735, 0.6318, 0.8328, 0.5709, 0.2336, 0.5613, 0.3125, 0.5386, 0.3021, 0.556, 0.2208, 0.6265, 0.726, 0.6531, 0.7746, 0.6318, 0.8328, 0.5993, 0.7801, 0.5874, 0.1577, 0.5709, 0.2336, 0.556, 0.2208, 0.5805, 0.1488, 0.6037, 0.6703, 0.6265, 0.726, 0.5993, 0.7801, 0.5717, 0.7162, 0.8308, 0.8846, 0.8723, 0.8767, 0.8319, 0.9006, 0.6093, 0.08662, 0.5874, 0.1577, 0.5805, 0.1488, 0.585, 0.6081, 0.6037, 0.6703, 0.5717, 0.7162, 0.5499, 0.6427, 0.7907, 0.883, 0.8308, 0.8846, 0.8319, 0.9006, 0.7906, 0.9142, 0.571, 0.5401, 0.585, 0.6081, 0.5499, 0.6427, 0.5352, 0.5613, 0.7523, 0.8706, 0.7907, 0.883, 0.7906, 0.9142, 0.7488, 0.9146, 0.5618, 0.4676, 0.571, 0.5401, 0.5352, 0.5613, 0.5283, 0.4757, 0.7164, 0.8477, 0.7523, 0.8706, 0.7488, 0.9146, 0.7076, 0.901, 0.5585, 0.3912, 0.5618, 0.4676, 0.5283, 0.4757, 0.5293, 0.3883, 0.5499, 0.6427, 0.5717, 0.7162, 0.5336, 0.7722, 0.5071, 0.6823, 0.7906, 0.9142, 0.8319, 0.9006, 0.8345, 0.9164, 0.7935, 0.9469, 0.5352, 0.5613, 0.5499, 0.6427, 0.5071, 0.6823, 0.4909, 0.5809, 0.7488, 0.9146, 0.7906, 0.9142, 0.7935, 0.9469, 0.7488, 0.9637, 0.5283, 0.4757, 0.5352, 0.5613, 0.4909, 0.5809, 0.4893, 0.4765, 0.7076, 0.901, 0.7488, 0.9146, 0.7488, 0.9637, 0.7019, 0.9633, 0.5293, 0.3883, 0.5283, 0.4757, 0.4893, 0.4765, 0.4965, 0.3764, 0.6683, 0.8735, 0.7076, 0.901, 0.7019, 0.9633, 0.6547, 0.9439, 0.5386, 0.3021, 0.5293, 0.3883, 0.4965, 0.3764, 0.5144, 0.2825, 0.6318, 0.8328, 0.6683, 0.8735, 0.6547, 0.9439, 0.6095, 0.905, 0.556, 0.2208, 0.5386, 0.3021, 0.5144, 0.2825, 0.5414, 0.2014, 0.5993, 0.7801, 0.6318, 0.8328, 0.6095, 0.905, 0.5684, 0.8472, 0.5805, 0.1488, 0.556, 0.2208, 0.5414, 0.2014, 0.5743, 0.1369, 0.5717, 0.7162, 0.5993, 0.7801, 0.5684, 0.8472, 0.5336, 0.7722, 0.8319, 0.9006, 0.8723, 0.8767, 0.8345, 0.9164, 0.6093, 0.08662, 0.5805, 0.1488, 0.5743, 0.1369, 0.4795, 0.3882, 0.489, 0.4818, 0.4568, 0.4829, 0.4552, 0.3984, 0.3407, 0.9647, 0.2925, 0.9928, 0.2836, 0.9172, 0.3235, 0.8866, 0.4619, 0.3033, 0.4795, 0.3882, 0.4552, 0.3984, 0.4463, 0.3158, 0.387, 0.9199, 0.3407, 0.9647, 0.3235, 0.8866, 0.3598, 0.8427, 0.4383, 0.2289, 0.4619, 0.3033, 0.4463, 0.3158, 0.431, 0.2373, 0.4263, 0.851, 0.387, 0.9199, 0.3598, 0.8427, 0.3917, 0.7866, 0.1089, 0.8976, 0.077, 0.8394, 0.1134, 0.8831, 0.4109, 0.1628, 0.4383, 0.2289, 0.431, 0.2373, 0.4566, 0.7686, 0.4263, 0.851, 0.3917, 0.7866, 0.4177, 0.7204, 0.1473, 0.9485, 0.1089, 0.8976, 0.1134, 0.8831, 0.1538, 0.916, 0.4774, 0.6772, 0.4566, 0.7686, 0.4177, 0.7204, 0.4374, 0.6464, 0.1925, 0.9845, 0.1473, 0.9485, 0.1538, 0.916, 0.197, 0.9332, 0.4886, 0.58, 0.4774, 0.6772, 0.4374, 0.6464, 0.4511, 0.5666, 0.2421, 0.9999, 0.1925, 0.9845, 0.197, 0.9332, 0.241, 0.9333, 0.489, 0.4818, 0.4886, 0.58, 0.4511, 0.5666, 0.4568, 0.4829, 0.2925, 0.9928, 0.2421, 0.9999, 0.241, 0.9333, 0.2836, 0.9172, 0.1538, 0.916, 0.1134, 0.8831, 0.1164, 0.8676, 0.1569, 0.8841, 0.4374, 0.6464, 0.4177, 0.7204, 0.3861, 0.6773, 0.4049, 0.6157, 0.197, 0.9332, 0.1538, 0.916, 0.1569, 0.8841, 0.1974, 0.8866, 0.4511, 0.5666, 0.4374, 0.6464, 0.4049, 0.6157, 0.4192, 0.5482, 0.241, 0.9333, 0.197, 0.9332, 0.1974, 0.8866, 0.2364, 0.8759, 0.4568, 0.4829, 0.4511, 0.5666, 0.4192, 0.5482, 0.4286, 0.4762, 0.2836, 0.9172, 0.241, 0.9333, 0.2364, 0.8759, 0.2728, 0.8538, 0.4552, 0.3984, 0.4568, 0.4829, 0.4286, 0.4762, 0.4326, 0.4004, 0.3235, 0.8866, 0.2836, 0.9172, 0.2728, 0.8538, 0.3063, 0.822, 0.4463, 0.3158, 0.4552, 0.3984, 0.4326, 0.4004, 0.4309, 0.3221, 0.3598, 0.8427, 0.3235, 0.8866, 0.3063, 0.822, 0.3364, 0.7811, 0.431, 0.2373, 0.4463, 0.3158, 0.4309, 0.3221, 0.4234, 0.2427, 0.3917, 0.7866, 0.3598, 0.8427, 0.3364, 0.7811, 0.3632, 0.7327, 0.1134, 0.8831, 0.077, 0.8394, 0.1164, 0.8676, 0.4109, 0.1628, 0.431, 0.2373, 0.4234, 0.2427, 0.4177, 0.7204, 0.3917, 0.7866, 0.3632, 0.7327, 0.3861, 0.6773, 0.3063, 0.822, 0.2728, 0.8538, 0.2609, 0.7999, 0.2896, 0.7675, 0.4309, 0.3221, 0.4326, 0.4004, 0.412, 0.396, 0.4161, 0.3229, 0.3364, 0.7811, 0.3063, 0.822, 0.2896, 0.7675, 0.3154, 0.7291, 0.4234, 0.2427, 0.4309, 0.3221, 0.4161, 0.3229, 0.4156, 0.245, 0.3632, 0.7327, 0.3364, 0.7811, 0.3154, 0.7291, 0.3387, 0.686, 0.1164, 0.8676, 0.077, 0.8394, 0.1178, 0.852, 0.4109, 0.1628, 0.4234, 0.2427, 0.4156, 0.245, 0.3861, 0.6773, 0.3632, 0.7327, 0.3387, 0.686, 0.3593, 0.638, 0.1569, 0.8841, 0.1164, 0.8676, 0.1178, 0.852, 0.1574, 0.8538, 0.4049, 0.6157, 0.3861, 0.6773, 0.3593, 0.638, 0.3772, 0.5851, 0.1974, 0.8866, 0.1569, 0.8841, 0.1574, 0.8538, 0.1947, 0.8445, 0.4192, 0.5482, 0.4049, 0.6157, 0.3772, 0.5851, 0.392, 0.5269, 0.2364, 0.8759, 0.1974, 0.8866, 0.1947, 0.8445, 0.2293, 0.8259, 0.4286, 0.4762, 0.4192, 0.5482, 0.392, 0.5269, 0.4038, 0.464, 0.2728, 0.8538, 0.2364, 0.8759, 0.2293, 0.8259, 0.2609, 0.7999, 0.4326, 0.4004, 0.4286, 0.4762, 0.4038, 0.464, 0.412, 0.396, 0.3772, 0.5851, 0.3593, 0.638, 0.3359, 0.6015, 0.3531, 0.5548, 0.1947, 0.8445, 0.1574, 0.8538, 0.1554, 0.8253, 0.1897, 0.8065, 0.392, 0.5269, 0.3772, 0.5851, 0.3531, 0.5548, 0.3684, 0.5036, 0.2293, 0.8259, 0.1947, 0.8445, 0.1897, 0.8065, 0.2205, 0.782, 0.4038, 0.464, 0.392, 0.5269, 0.3684, 0.5036, 0.3819, 0.4479, 0.2609, 0.7999, 0.2293, 0.8259, 0.2205, 0.782, 0.2482, 0.753, 0.412, 0.396, 0.4038, 0.464, 0.3819, 0.4479, 0.3932, 0.3867, 0.2896, 0.7675, 0.2609, 0.7999, 0.2482, 0.753, 0.2734, 0.7203, 0.4161, 0.3229, 0.412, 0.396, 0.3932, 0.3867, 0.4021, 0.3191, 0.3154, 0.7291, 0.2896, 0.7675, 0.2734, 0.7203, 0.2961, 0.6838, 0.4156, 0.245, 0.4161, 0.3229, 0.4021, 0.3191, 0.4079, 0.2446, 0.3387, 0.686, 0.3154, 0.7291, 0.2961, 0.6838, 0.3169, 0.6444, 0.1178, 0.852, 0.077, 0.8394, 0.1177, 0.8365, 0.4109, 0.1628, 0.4156, 0.245, 0.4079, 0.2446, 0.3593, 0.638, 0.3387, 0.686, 0.3169, 0.6444, 0.3359, 0.6015, 0.1574, 0.8538, 0.1178, 0.852, 0.1177, 0.8365, 0.1554, 0.8253, 0.4021, 0.3191, 0.3932, 0.3867, 0.3762, 0.3735, 0.389, 0.3115, 0.2961, 0.6838, 0.2734, 0.7203, 0.2575, 0.6784, 0.278, 0.6431, 0.4079, 0.2446, 0.4021, 0.3191, 0.389, 0.3115, 0.4006, 0.2415, 0.3169, 0.6444, 0.2961, 0.6838, 0.278, 0.6431, 0.2971, 0.6062, 0.1177, 0.8365, 0.077, 0.8394, 0.1164, 0.8217, 0.4109, 0.1628, 0.4079, 0.2446, 0.4006, 0.2415, 0.3359, 0.6015, 0.3169, 0.6444, 0.2971, 0.6062, 0.3149, 0.5669, 0.1554, 0.8253, 0.1177, 0.8365, 0.1164, 0.8217, 0.1516, 0.799, 0.3531, 0.5548, 0.3359, 0.6015, 0.3149, 0.5669, 0.3317, 0.5247, 0.1897, 0.8065, 0.1554, 0.8253, 0.1516, 0.799, 0.1827, 0.7724, 0.3684, 0.5036, 0.3531, 0.5548, 0.3317, 0.5247, 0.3474, 0.4788, 0.2205, 0.782, 0.1897, 0.8065, 0.1827, 0.7724, 0.2103, 0.743, 0.3819, 0.4479, 0.3684, 0.5036, 0.3474, 0.4788, 0.3623, 0.4288, 0.2482, 0.753, 0.2205, 0.782, 0.2103, 0.743, 0.235, 0.7116, 0.3932, 0.3867, 0.3819, 0.4479, 0.3623, 0.4288, 0.3762, 0.3735, 0.2734, 0.7203, 0.2482, 0.753, 0.235, 0.7116, 0.2575, 0.6784, 0.3474, 0.4788, 0.3317, 0.5247, 0.3123, 0.4946, 0.3284, 0.4526, 0.2103, 0.743, 0.1827, 0.7724, 0.1741, 0.7416, 0.199, 0.708, 0.3623, 0.4288, 0.3474, 0.4788, 0.3284, 0.4526, 0.3446, 0.4072, 0.235, 0.7116, 0.2103, 0.743, 0.199, 0.708, 0.2213, 0.6744, 0.3762, 0.3735, 0.3623, 0.4288, 0.3446, 0.4072, 0.3607, 0.3569, 0.2575, 0.6784, 0.235, 0.7116, 0.2213, 0.6744, 0.2417, 0.6406, 0.389, 0.3115, 0.3762, 0.3735, 0.3607, 0.3569, 0.377, 0.3004, 0.278, 0.6431, 0.2575, 0.6784, 0.2417, 0.6406, 0.2606, 0.6058, 0.4006, 0.2415, 0.389, 0.3115, 0.377, 0.3004, 0.3937, 0.236, 0.2971, 0.6062, 0.278, 0.6431, 0.2606, 0.6058, 0.2785, 0.5704, 0.1164, 0.8217, 0.077, 0.8394, 0.1138, 0.8079, 0.4109, 0.1628, 0.4006, 0.2415, 0.3937, 0.236, 0.3149, 0.5669, 0.2971, 0.6062, 0.2785, 0.5704, 0.2956, 0.5336, 0.1516, 0.799, 0.1164, 0.8217, 0.1138, 0.8079, 0.1461, 0.775, 0.3317, 0.5247, 0.3149, 0.5669, 0.2956, 0.5336, 0.3123, 0.4946, 0.1827, 0.7724, 0.1516, 0.799, 0.1461, 0.775, 0.1741, 0.7416, 0.3937, 0.236, 0.377, 0.3004, 0.3662, 0.2863, 0.3874, 0.2284, 0.2785, 0.5704, 0.2606, 0.6058, 0.2435, 0.5708, 0.2607, 0.5362, 0.1138, 0.8079, 0.077, 0.8394, 0.1102, 0.7953, 0.4109, 0.1628, 0.3937, 0.236, 0.3874, 0.2284, 0.2956, 0.5336, 0.2785, 0.5704, 0.2607, 0.5362, 0.2775, 0.5008, 0.1461, 0.775, 0.1138, 0.8079, 0.1102, 0.7953, 0.139, 0.7533, 0.3123, 0.4946, 0.2956, 0.5336, 0.2775, 0.5008, 0.2942, 0.464, 0.1741, 0.7416, 0.1461, 0.775, 0.139, 0.7533, 0.1642, 0.7139, 0.3284, 0.4526, 0.3123, 0.4946, 0.2942, 0.464, 0.311, 0.425, 0.199, 0.708, 0.1741, 0.7416, 0.1642, 0.7139, 0.1866, 0.6764, 0.3446, 0.4072, 0.3284, 0.4526, 0.311, 0.425, 0.3285, 0.3832, 0.2213, 0.6744, 0.199, 0.708, 0.1866, 0.6764, 0.2069, 0.6406, 0.3607, 0.3569, 0.3446, 0.4072, 0.3285, 0.3832, 0.3467, 0.3374, 0.2417, 0.6406, 0.2213, 0.6744, 0.2069, 0.6406, 0.2258, 0.6056, 0.377, 0.3004, 0.3607, 0.3569, 0.3467, 0.3374, 0.3662, 0.2863, 0.2606, 0.6058, 0.2417, 0.6406, 0.2258, 0.6056, 0.2435, 0.5708, 0.1866, 0.6764, 0.1642, 0.7139, 0.1529, 0.689, 0.1731, 0.6478, 0.3285, 0.3832, 0.311, 0.425, 0.2949, 0.3956, 0.3137, 0.3568, 0.2069, 0.6406, 0.1866, 0.6764, 0.1731, 0.6478, 0.1918, 0.6093, 0.3467, 0.3374, 0.3285, 0.3832, 0.3137, 0.3568, 0.334, 0.3151, 0.2258, 0.6056, 0.2069, 0.6406, 0.1918, 0.6093, 0.2094, 0.5728, 0.3662, 0.2863, 0.3467, 0.3374, 0.334, 0.3151, 0.3565, 0.2695, 0.2435, 0.5708, 0.2258, 0.6056, 0.2094, 0.5728, 0.2265, 0.5373, 0.3874, 0.2284, 0.3662, 0.2863, 0.3565, 0.2695, 0.3819, 0.2188, 0.2607, 0.5362, 0.2435, 0.5708, 0.2265, 0.5373, 0.2432, 0.5026, 0.1102, 0.7953, 0.077, 0.8394, 0.1056, 0.7841, 0.4109, 0.1628, 0.3874, 0.2284, 0.3819, 0.2188, 0.2775, 0.5008, 0.2607, 0.5362, 0.2432, 0.5026, 0.2601, 0.4679, 0.139, 0.7533, 0.1102, 0.7953, 0.1056, 0.7841, 0.1307, 0.7341, 0.2942, 0.464, 0.2775, 0.5008, 0.2601, 0.4679, 0.2772, 0.4326, 0.1642, 0.7139, 0.139, 0.7533, 0.1307, 0.7341, 0.1529, 0.689, 0.311, 0.425, 0.2942, 0.464, 0.2772, 0.4326, 0.2949, 0.3956, 0.2432, 0.5026, 0.2265, 0.5373, 0.209, 0.5046, 0.2258, 0.4692, 0.1056, 0.7841, 0.077, 0.8394, 0.1001, 0.7747, 0.4109, 0.1628, 0.3819, 0.2188, 0.3773, 0.2075, 0.2601, 0.4679, 0.2432, 0.5026, 0.2258, 0.4692, 0.2429, 0.4344, 0.1307, 0.7341, 0.1056, 0.7841, 0.1001, 0.7747, 0.1211, 0.7175, 0.2772, 0.4326, 0.2601, 0.4679, 0.2429, 0.4344, 0.2608, 0.3997, 0.1529, 0.689, 0.1307, 0.7341, 0.1211, 0.7175, 0.1404, 0.667, 0.2949, 0.3956, 0.2772, 0.4326, 0.2608, 0.3997, 0.2796, 0.3642, 0.1731, 0.6478, 0.1529, 0.689, 0.1404, 0.667, 0.1584, 0.6216, 0.3137, 0.3568, 0.2949, 0.3956, 0.2796, 0.3642, 0.3001, 0.328, 0.1918, 0.6093, 0.1731, 0.6478, 0.1584, 0.6216, 0.1757, 0.5801, 0.334, 0.3151, 0.3137, 0.3568, 0.3001, 0.328, 0.3226, 0.2901, 0.2094, 0.5728, 0.1918, 0.6093, 0.1757, 0.5801, 0.1924, 0.5414, 0.3565, 0.2695, 0.334, 0.3151, 0.3226, 0.2901, 0.348, 0.25, 0.2265, 0.5373, 0.2094, 0.5728, 0.1924, 0.5414, 0.209, 0.5046, 0.3819, 0.2188, 0.3565, 0.2695, 0.348, 0.25, 0.3773, 0.2075, 0.3001, 0.328, 0.2796, 0.3642, 0.2651, 0.3303, 0.2875, 0.2962, 0.1757, 0.5801, 0.1584, 0.6216, 0.1424, 0.5979, 0.1584, 0.5528, 0.3226, 0.2901, 0.3001, 0.328, 0.2875, 0.2962, 0.3125, 0.2621, 0.1924, 0.5414, 0.1757, 0.5801, 0.1584, 0.5528, 0.1745, 0.5112, 0.348, 0.25, 0.3226, 0.2901, 0.3125, 0.2621, 0.3409, 0.2281, 0.209, 0.5046, 0.1924, 0.5414, 0.1745, 0.5112, 0.1908, 0.472, 0.3773, 0.2075, 0.348, 0.25, 0.3409, 0.2281, 0.3736, 0.1948, 0.2258, 0.4692, 0.209, 0.5046, 0.1908, 0.472, 0.2079, 0.435, 0.1001, 0.7747, 0.077, 0.8394, 0.09396, 0.7672, 0.4109, 0.1628, 0.3773, 0.2075, 0.3736, 0.1948, 0.2429, 0.4344, 0.2258, 0.4692, 0.2079, 0.435, 0.2257, 0.3994, 0.1211, 0.7175, 0.1001, 0.7747, 0.09396, 0.7672, 0.1104, 0.7035, 0.2608, 0.3997, 0.2429, 0.4344, 0.2257, 0.3994, 0.2447, 0.3647, 0.1404, 0.667, 0.1211, 0.7175, 0.1104, 0.7035, 0.1265, 0.6477, 0.2796, 0.3642, 0.2608, 0.3997, 0.2447, 0.3647, 0.2651, 0.3303, 0.1584, 0.6216, 0.1404, 0.667, 0.1265, 0.6477, 0.1424, 0.5979, 0.09396, 0.7672, 0.077, 0.8394, 0.08717, 0.7618, 0.4109, 0.1628, 0.3736, 0.1948, 0.371, 0.1808, 0.2257, 0.3994, 0.2079, 0.435, 0.1892, 0.3995, 0.2082, 0.3622, 0.1104, 0.7035, 0.09396, 0.7672, 0.08717, 0.7618, 0.09857, 0.6926, 0.2447, 0.3647, 0.2257, 0.3994, 0.2082, 0.3622, 0.2287, 0.3268, 0.1265, 0.6477, 0.1104, 0.7035, 0.09857, 0.6926, 0.1112, 0.6313, 0.2651, 0.3303, 0.2447, 0.3647, 0.2287, 0.3268, 0.2511, 0.2931, 0.1424, 0.5979, 0.1265, 0.6477, 0.1112, 0.6313, 0.1249, 0.5766, 0.2875, 0.2962, 0.2651, 0.3303, 0.2511, 0.2931, 0.276, 0.261, 0.1584, 0.5528, 0.1424, 0.5979, 0.1249, 0.5766, 0.1395, 0.5269, 0.3125, 0.2621, 0.2875, 0.2962, 0.276, 0.261, 0.3038, 0.231, 0.1745, 0.5112, 0.1584, 0.5528, 0.1395, 0.5269, 0.155, 0.4813, 0.3409, 0.2281, 0.3125, 0.2621, 0.3038, 0.231, 0.3353, 0.2038, 0.1908, 0.472, 0.1745, 0.5112, 0.155, 0.4813, 0.1715, 0.439, 0.3736, 0.1948, 0.3409, 0.2281, 0.3353, 0.2038, 0.371, 0.1808, 0.2079, 0.435, 0.1908, 0.472, 0.1715, 0.439, 0.1892, 0.3995, 0.1395, 0.5269, 0.1249, 0.5766, 0.1055, 0.5578, 0.1187, 0.5025, 0.3038, 0.231, 0.276, 0.261, 0.2656, 0.2218, 0.2967, 0.1965, 0.155, 0.4813, 0.1395, 0.5269, 0.1187, 0.5025, 0.1337, 0.4517, 0.3353, 0.2038, 0.3038, 0.231, 0.2967, 0.1965, 0.3313, 0.1772, 0.1715, 0.439, 0.155, 0.4813, 0.1337, 0.4517, 0.1507, 0.405, 0.371, 0.1808, 0.3353, 0.2038, 0.3313, 0.1772, 0.3696, 0.1657, 0.1892, 0.3995, 0.1715, 0.439, 0.1507, 0.405, 0.1692, 0.3618, 0.08717, 0.7618, 0.077, 0.8394, 0.07987, 0.7589, 0.4109, 0.1628, 0.371, 0.1808, 0.3696, 0.1657, 0.2082, 0.3622, 0.1892, 0.3995, 0.1692, 0.3618, 0.1898, 0.3218, 0.09857, 0.6926, 0.08717, 0.7618, 0.07987, 0.7589, 0.08566, 0.6852, 0.2287, 0.3268, 0.2082, 0.3622, 0.1898, 0.3218, 0.2125, 0.2849, 0.1112, 0.6313, 0.09857, 0.6926, 0.08566, 0.6852, 0.09433, 0.6185, 0.2511, 0.2931, 0.2287, 0.3268, 0.2125, 0.2849, 0.2377, 0.2517, 0.1249, 0.5766, 0.1112, 0.6313, 0.09433, 0.6185, 0.1055, 0.5578, 0.276, 0.261, 0.2511, 0.2931, 0.2377, 0.2517, 0.2656, 0.2218])
me_sphere_001.materials.append(mat_material_002)
me_sphere_001.use_remesh_preserve_volume = False
me_sphere_001.use_remesh_preserve_attributes = False
me_sphere_001.use_mirror_vertex_groups = False
me_sphere_001.update()

# ---- objects
ob_sphere = bpy.data.objects.new('Sphere', me_sphere_001)
ob_lamp = bpy.data.objects.new('Lamp', light_lamp)
ob_camera = bpy.data.objects.new('Camera', cam_camera)

# ---- transforms, parenting, visibility, modifiers, constraints
ob_sphere.location = (0.0, 0.0, 0.0)
ob_sphere.lineart.crease_threshold = 0.0
ob_lamp.location = (4.076, 1.005, 5.904)
ob_lamp.rotation_euler = (0.6503, 0.05522, 1.866)
ob_lamp.lock_rotations_4d = False
ob_lamp.empty_display_type = 'ARROWS'
ob_lamp.color = (0.0, 0.0, 0.0, 0.0)
ob_lamp.lineart.crease_threshold = 0.0
ob_camera.location = (7.481, -6.508, 5.344)
ob_camera.rotation_euler = (1.109, 0.0, 0.8149)
ob_camera.lock_rotations_4d = False
ob_camera.empty_display_type = 'ARROWS'
ob_camera.color = (0.0, 0.0, 0.0, 0.0)
ob_camera.display_type = 'WIRE'
ob_camera.lineart.crease_threshold = 0.0

# ---- collection membership
col_collection_1.objects.link(ob_sphere)
col_collection_1.objects.link(ob_lamp)
col_collection_1.objects.link(ob_camera)

# ---- scene / render settings (as saved in the file)
scene.camera = ob_camera
scene.frame_start = 1; scene.frame_end = 250; scene.frame_set(1)
scene.render.engine = 'BLENDER_EEVEE_NEXT'
scene.render.resolution_percentage = 50
scene.render.dither_intensity = 0.0
scene.cycles.use_denoising = False
scene.cycles.samples = 128
scene.cycles.sampling_pattern = 'TABULATED_SOBOL'
scene.cycles.use_adaptive_sampling = False
scene.cycles.use_light_tree = False
scene.cycles.blur_glossy = 0.0
scene.cycles.sample_clamp_indirect = 0.0
scene.view_settings.view_transform = 'Standard'
bpy.context.view_layer.update()
